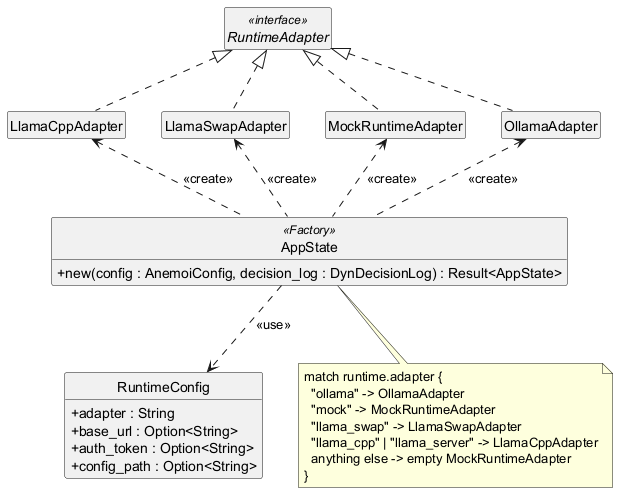

The diagram above was rendered by PlantUML. Its source (embedded in the PNG):
@startuml 08_pattern_factory
' Simple Factory (creational): AppState::new maps each runtime's configured adapter
' name to a concrete RuntimeAdapter. It is a match in a constructor, not a separate class.
skinparam classAttributeIconSize 0
skinparam shadowing false
hide empty members
hide circle

class AppState <<Factory>> {
  +new(config : AnemoiConfig, decision_log : DynDecisionLog) : Result<AppState>
}
class RuntimeConfig {
  +adapter : String
  +base_url : Option<String>
  +auth_token : Option<String>
  +config_path : Option<String>
}
interface RuntimeAdapter <<interface>>
class OllamaAdapter
class MockRuntimeAdapter
class LlamaSwapAdapter
class LlamaCppAdapter

RuntimeAdapter <|.. OllamaAdapter
RuntimeAdapter <|.. MockRuntimeAdapter
RuntimeAdapter <|.. LlamaSwapAdapter
RuntimeAdapter <|.. LlamaCppAdapter

AppState ..> RuntimeConfig : <<use>>
AppState .up.> OllamaAdapter : <<create>>
AppState .up.> MockRuntimeAdapter : <<create>>
AppState .up.> LlamaSwapAdapter : <<create>>
AppState .up.> LlamaCppAdapter : <<create>>

note bottom of AppState
  match runtime.adapter {
    "ollama" -> OllamaAdapter
    "mock" -> MockRuntimeAdapter
    "llama_swap" -> LlamaSwapAdapter
    "llama_cpp" | "llama_server" -> LlamaCppAdapter
    anything else -> empty MockRuntimeAdapter
  }
end note
@enduml